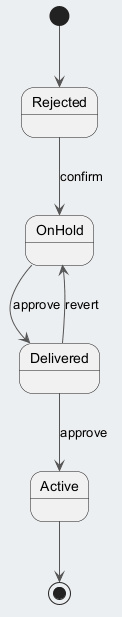

The diagram above was rendered by PlantUML. Its source (embedded in the PNG):
@startuml
skinparam backgroundColor #ECEFF1
skinparam classBackgroundColor #FFFFFF
skinparam classBorderColor #455A64
skinparam ArrowColor #555555
[*] --> Rejected
Rejected --> OnHold : confirm
OnHold --> Delivered : approve
Delivered --> Active : approve
Delivered --> OnHold : revert
Active --> [*]
@enduml